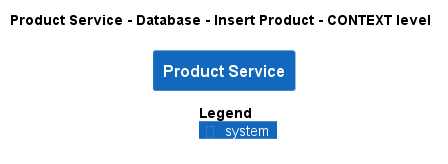

The diagram above was rendered by PlantUML. Its source (embedded in the PNG):
@startuml
!pragma layout smetana
!include ..\..\..\..\..\..\.c4s\C4_Context.puml

AddElementTag("state:new", $bgColor=green, $fontColor=#ffffff, $borderColor=green, $shadowing="False")
AddElementTag("state:changed", $bgColor=orange, $fontColor=#ffffff, $borderColor=orange, $shadowing="False")
AddElementTag("state:removed", $bgColor=red, $fontColor=#ffffff, $borderColor=red, $shadowing="False")

AddRelTag("state:new", $textColor=green, $lineColor=green)
AddRelTag("state:changed", $textColor=orange, $lineColor=orange)
AddRelTag("state:removed", $textColor=red, $lineColor=red)

SHOW_PERSON_PORTRAIT()
LAYOUT_TOP_DOWN()

skinparam linetype polyline

title Product Service - Database - Insert Product - CONTEXT level

System(ECommercePlatform.SoftwareSystems.ProductService, "Product Service", "")



SHOW_LEGEND()
@enduml